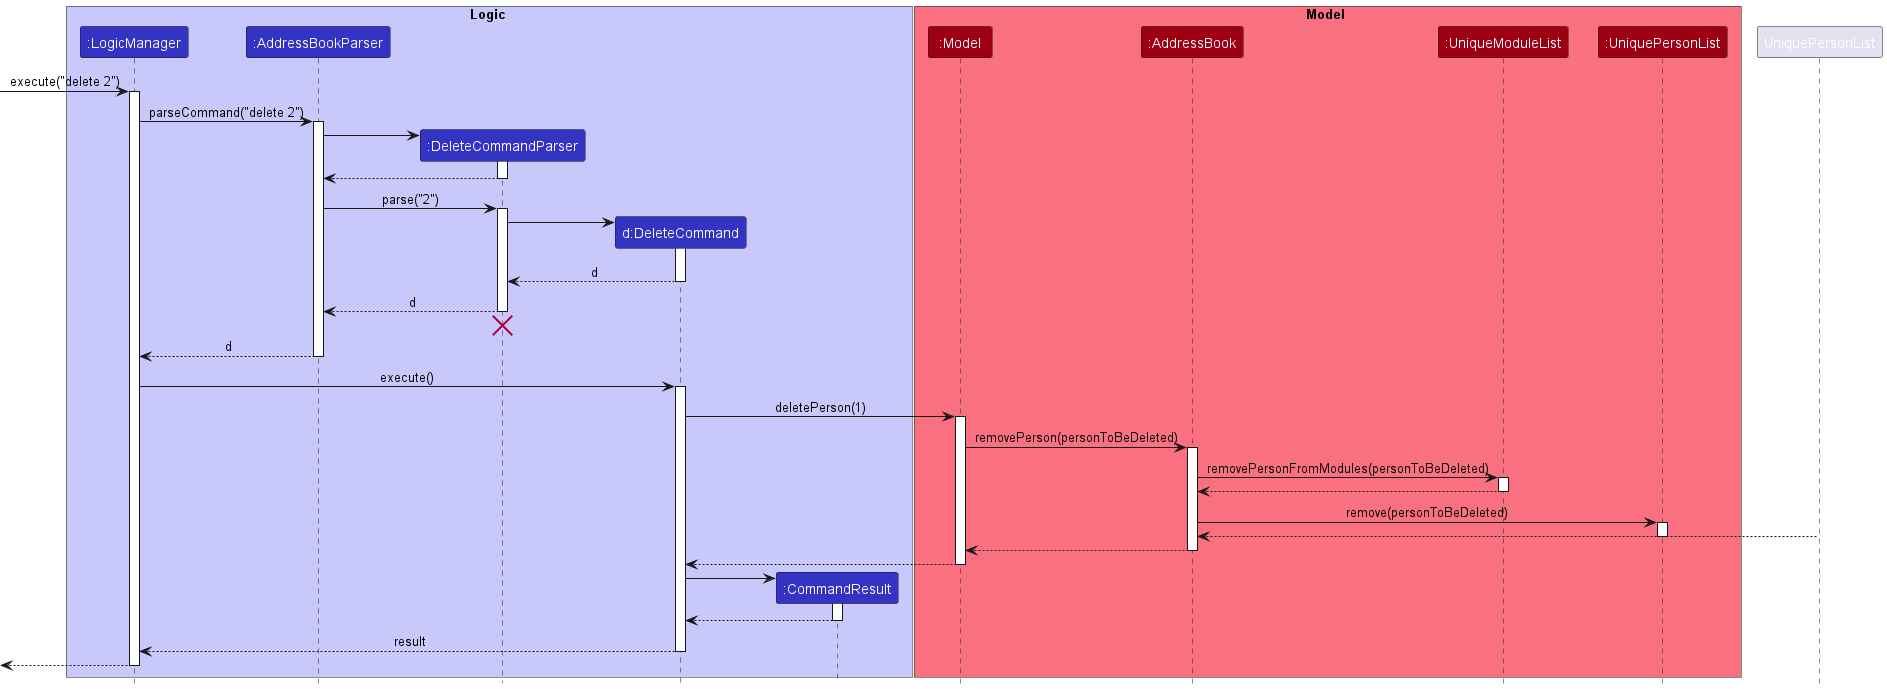

The diagram above was rendered by PlantUML. Its source (embedded in the PNG):
@startuml
!include style.puml

box Logic LOGIC_COLOR_T1
participant ":LogicManager" as LogicManager LOGIC_COLOR
participant ":AddressBookParser" as AddressBookParser LOGIC_COLOR
participant ":DeleteCommandParser" as DeleteCommandParser LOGIC_COLOR
participant "d:DeleteCommand" as DeleteCommand LOGIC_COLOR
participant ":CommandResult" as CommandResult LOGIC_COLOR
end box

box Model MODEL_COLOR_T1
participant ":Model" as Model MODEL_COLOR
participant ":AddressBook" as AddressBook MODEL_COLOR
participant ":UniqueModuleList" as UniqueModuleList MODEL_COLOR
participant ":UniquePersonList" as UniquePeronList MODEL_COLOR
end box

[-> LogicManager : execute("delete 2")
activate LogicManager

LogicManager -> AddressBookParser : parseCommand("delete 2")
activate AddressBookParser

create DeleteCommandParser
AddressBookParser -> DeleteCommandParser
activate DeleteCommandParser

DeleteCommandParser --> AddressBookParser
deactivate DeleteCommandParser

AddressBookParser -> DeleteCommandParser : parse("2")
activate DeleteCommandParser

create DeleteCommand
DeleteCommandParser -> DeleteCommand
activate DeleteCommand

DeleteCommand --> DeleteCommandParser : d
deactivate DeleteCommand

DeleteCommandParser --> AddressBookParser : d
deactivate DeleteCommandParser
'Hidden arrow to position the destroy marker below the end of the activation bar.
DeleteCommandParser -[hidden]-> AddressBookParser
destroy DeleteCommandParser

AddressBookParser --> LogicManager : d
deactivate AddressBookParser

LogicManager -> DeleteCommand : execute()
activate DeleteCommand

DeleteCommand -> Model : deletePerson(1)
activate Model

Model -> AddressBook : removePerson(personToBeDeleted)
activate AddressBook

AddressBook -> UniqueModuleList : removePersonFromModules(personToBeDeleted)
activate UniqueModuleList

UniqueModuleList --> AddressBook
deactivate UniqueModuleList

AddressBook -> UniquePeronList : remove(personToBeDeleted)
activate UniquePeronList

UniquePersonList --> AddressBook
deactivate UniquePeronList

AddressBook --> Model
deactivate AddressBook

Model --> DeleteCommand
deactivate Model

create CommandResult
DeleteCommand -> CommandResult
activate CommandResult

CommandResult --> DeleteCommand
deactivate CommandResult

DeleteCommand --> LogicManager : result
deactivate DeleteCommand

[<--LogicManager
deactivate LogicManager
@enduml